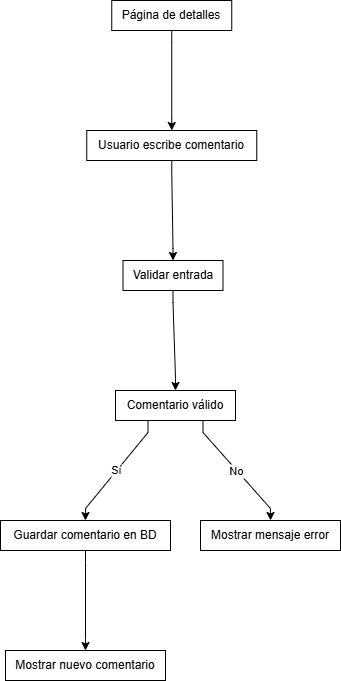

The diagram above was exported from draw.io. Its source (the exported page's mxGraphModel, read from the mxfile embedded in the PNG):
<mxGraphModel dx="1243" dy="1260" grid="1" gridSize="10" guides="1" tooltips="1" connect="1" arrows="1" fold="1" page="1" pageScale="1" pageWidth="827" pageHeight="1169" math="0" shadow="0">
  <root>
    <mxCell id="0" />
    <mxCell id="1" parent="0" />
    <mxCell id="htRH0r_okz4DSG-J-ybj-127" value="Página de detalles" style="whiteSpace=wrap;html=1;" vertex="1" parent="1">
      <mxGeometry x="451.25" y="-910" width="120" height="30" as="geometry" />
    </mxCell>
    <mxCell id="htRH0r_okz4DSG-J-ybj-128" value="Usuario escribe comentario" style="whiteSpace=wrap;html=1;" vertex="1" parent="1">
      <mxGeometry x="426.25" y="-780" width="170" height="30" as="geometry" />
    </mxCell>
    <mxCell id="htRH0r_okz4DSG-J-ybj-129" value="" style="noEdgeStyle=1;orthogonal=1;rounded=0;" edge="1" source="htRH0r_okz4DSG-J-ybj-127" target="htRH0r_okz4DSG-J-ybj-128" parent="1">
      <mxGeometry relative="1" as="geometry">
        <Array as="points">
          <mxPoint x="511.25" y="-868" />
          <mxPoint x="511.25" y="-792" />
        </Array>
      </mxGeometry>
    </mxCell>
    <mxCell id="htRH0r_okz4DSG-J-ybj-130" value="Validar entrada" style="whiteSpace=wrap;html=1;" vertex="1" parent="1">
      <mxGeometry x="462.5" y="-650" width="100" height="30" as="geometry" />
    </mxCell>
    <mxCell id="htRH0r_okz4DSG-J-ybj-131" value="" style="noEdgeStyle=1;orthogonal=1;rounded=0;" edge="1" source="htRH0r_okz4DSG-J-ybj-128" target="htRH0r_okz4DSG-J-ybj-130" parent="1">
      <mxGeometry relative="1" as="geometry">
        <Array as="points">
          <mxPoint x="511.25" y="-738" />
          <mxPoint x="512.5" y="-662" />
        </Array>
      </mxGeometry>
    </mxCell>
    <mxCell id="htRH0r_okz4DSG-J-ybj-132" value="Comentario válido" style="whiteSpace=wrap;html=1;" vertex="1" parent="1">
      <mxGeometry x="455" y="-520" width="120" height="30" as="geometry" />
    </mxCell>
    <mxCell id="htRH0r_okz4DSG-J-ybj-133" value="" style="noEdgeStyle=1;orthogonal=1;rounded=0;" edge="1" source="htRH0r_okz4DSG-J-ybj-130" target="htRH0r_okz4DSG-J-ybj-132" parent="1">
      <mxGeometry relative="1" as="geometry">
        <Array as="points">
          <mxPoint x="512.5" y="-608" />
          <mxPoint x="515" y="-532" />
        </Array>
      </mxGeometry>
    </mxCell>
    <mxCell id="htRH0r_okz4DSG-J-ybj-134" value="Guardar comentario en BD" style="whiteSpace=wrap;html=1;" vertex="1" parent="1">
      <mxGeometry x="340" y="-390" width="170" height="30" as="geometry" />
    </mxCell>
    <mxCell id="htRH0r_okz4DSG-J-ybj-135" value="Sí" style="noEdgeStyle=1;orthogonal=1;rounded=0;" edge="1" source="htRH0r_okz4DSG-J-ybj-132" target="htRH0r_okz4DSG-J-ybj-134" parent="1">
      <mxGeometry relative="1" as="geometry">
        <Array as="points">
          <mxPoint x="487.5" y="-478" />
          <mxPoint x="425" y="-402" />
        </Array>
      </mxGeometry>
    </mxCell>
    <mxCell id="htRH0r_okz4DSG-J-ybj-136" value="Mostrar mensaje error" style="whiteSpace=wrap;html=1;" vertex="1" parent="1">
      <mxGeometry x="540" y="-390" width="140" height="30" as="geometry" />
    </mxCell>
    <mxCell id="htRH0r_okz4DSG-J-ybj-137" value="No" style="noEdgeStyle=1;orthogonal=1;rounded=0;" edge="1" source="htRH0r_okz4DSG-J-ybj-132" target="htRH0r_okz4DSG-J-ybj-136" parent="1">
      <mxGeometry relative="1" as="geometry">
        <Array as="points">
          <mxPoint x="542.5" y="-478" />
          <mxPoint x="610" y="-402" />
        </Array>
      </mxGeometry>
    </mxCell>
    <mxCell id="htRH0r_okz4DSG-J-ybj-138" value="Mostrar nuevo comentario" style="whiteSpace=wrap;html=1;" vertex="1" parent="1">
      <mxGeometry x="345" y="-260" width="160" height="30" as="geometry" />
    </mxCell>
    <mxCell id="htRH0r_okz4DSG-J-ybj-139" value="" style="noEdgeStyle=1;orthogonal=1;rounded=0;" edge="1" source="htRH0r_okz4DSG-J-ybj-134" target="htRH0r_okz4DSG-J-ybj-138" parent="1">
      <mxGeometry relative="1" as="geometry">
        <Array as="points">
          <mxPoint x="425" y="-348" />
          <mxPoint x="425" y="-272" />
        </Array>
      </mxGeometry>
    </mxCell>
  </root>
</mxGraphModel>